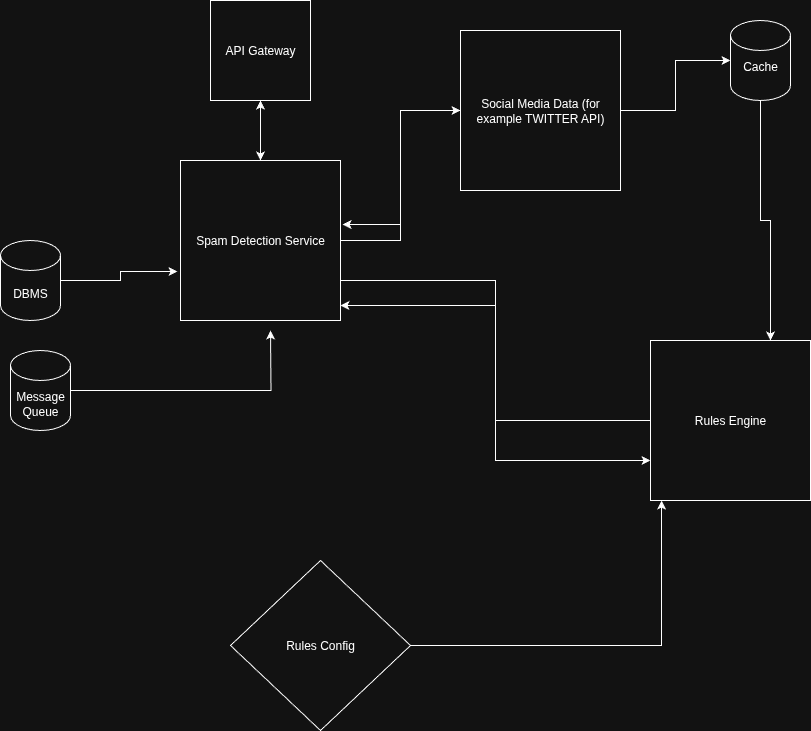

The diagram above was exported from draw.io. Its source (the exported page's mxGraphModel, read from the mxfile embedded in the PNG):
<mxGraphModel dx="1863" dy="3" grid="1" gridSize="10" guides="1" tooltips="1" connect="1" arrows="1" fold="1" page="1" pageScale="1" pageWidth="850" pageHeight="1100" math="0" shadow="0">
  <root>
    <mxCell id="0" />
    <mxCell id="1" parent="0" />
    <mxCell id="2XzAF7W91xjG29fahzHb-8" style="edgeStyle=orthogonalEdgeStyle;rounded=0;orthogonalLoop=1;jettySize=auto;html=1;" edge="1" parent="1" source="2XzAF7W91xjG29fahzHb-2" target="2XzAF7W91xjG29fahzHb-6">
      <mxGeometry relative="1" as="geometry" />
    </mxCell>
    <mxCell id="2XzAF7W91xjG29fahzHb-30" style="edgeStyle=orthogonalEdgeStyle;rounded=0;orthogonalLoop=1;jettySize=auto;html=1;exitX=1;exitY=0.75;exitDx=0;exitDy=0;entryX=0;entryY=0.75;entryDx=0;entryDy=0;" edge="1" parent="1" source="2XzAF7W91xjG29fahzHb-2" target="2XzAF7W91xjG29fahzHb-9">
      <mxGeometry relative="1" as="geometry">
        <mxPoint x="350" y="1400" as="targetPoint" />
      </mxGeometry>
    </mxCell>
    <mxCell id="2XzAF7W91xjG29fahzHb-34" style="edgeStyle=orthogonalEdgeStyle;rounded=0;orthogonalLoop=1;jettySize=auto;html=1;" edge="1" parent="1" source="2XzAF7W91xjG29fahzHb-2" target="2XzAF7W91xjG29fahzHb-24">
      <mxGeometry relative="1" as="geometry" />
    </mxCell>
    <mxCell id="2XzAF7W91xjG29fahzHb-2" value="Spam Detection Service" style="whiteSpace=wrap;html=1;aspect=fixed;" vertex="1" parent="1">
      <mxGeometry x="130" y="1280" width="160" height="160" as="geometry" />
    </mxCell>
    <mxCell id="2XzAF7W91xjG29fahzHb-49" style="edgeStyle=orthogonalEdgeStyle;rounded=0;orthogonalLoop=1;jettySize=auto;html=1;entryX=0.75;entryY=0;entryDx=0;entryDy=0;" edge="1" parent="1" source="2XzAF7W91xjG29fahzHb-4" target="2XzAF7W91xjG29fahzHb-9">
      <mxGeometry relative="1" as="geometry" />
    </mxCell>
    <mxCell id="2XzAF7W91xjG29fahzHb-4" value="Cache&lt;div&gt;&lt;br&gt;&lt;/div&gt;" style="shape=cylinder3;whiteSpace=wrap;html=1;boundedLbl=1;backgroundOutline=1;size=15;" vertex="1" parent="1">
      <mxGeometry x="680" y="1140" width="60" height="80" as="geometry" />
    </mxCell>
    <mxCell id="2XzAF7W91xjG29fahzHb-5" value="DBMS" style="shape=cylinder3;whiteSpace=wrap;html=1;boundedLbl=1;backgroundOutline=1;size=15;" vertex="1" parent="1">
      <mxGeometry x="-50" y="1360" width="60" height="80" as="geometry" />
    </mxCell>
    <mxCell id="2XzAF7W91xjG29fahzHb-32" style="edgeStyle=orthogonalEdgeStyle;rounded=0;orthogonalLoop=1;jettySize=auto;html=1;" edge="1" parent="1" source="2XzAF7W91xjG29fahzHb-6" target="2XzAF7W91xjG29fahzHb-4">
      <mxGeometry relative="1" as="geometry" />
    </mxCell>
    <mxCell id="2XzAF7W91xjG29fahzHb-38" style="edgeStyle=orthogonalEdgeStyle;rounded=0;orthogonalLoop=1;jettySize=auto;html=1;entryX=1.013;entryY=0.4;entryDx=0;entryDy=0;entryPerimeter=0;" edge="1" parent="1" source="2XzAF7W91xjG29fahzHb-6" target="2XzAF7W91xjG29fahzHb-2">
      <mxGeometry relative="1" as="geometry">
        <mxPoint x="330" y="1270" as="targetPoint" />
      </mxGeometry>
    </mxCell>
    <mxCell id="2XzAF7W91xjG29fahzHb-6" value="Social Media Data (for example TWITTER API)" style="whiteSpace=wrap;html=1;aspect=fixed;" vertex="1" parent="1">
      <mxGeometry x="410" y="1150" width="160" height="160" as="geometry" />
    </mxCell>
    <mxCell id="2XzAF7W91xjG29fahzHb-9" value="Rules Engine" style="whiteSpace=wrap;html=1;aspect=fixed;" vertex="1" parent="1">
      <mxGeometry x="600" y="1460" width="160" height="160" as="geometry" />
    </mxCell>
    <mxCell id="2XzAF7W91xjG29fahzHb-22" style="edgeStyle=orthogonalEdgeStyle;rounded=0;orthogonalLoop=1;jettySize=auto;html=1;" edge="1" parent="1" source="2XzAF7W91xjG29fahzHb-19">
      <mxGeometry relative="1" as="geometry">
        <mxPoint x="220" y="1450" as="targetPoint" />
      </mxGeometry>
    </mxCell>
    <mxCell id="2XzAF7W91xjG29fahzHb-19" value="Message Queue" style="shape=cylinder3;whiteSpace=wrap;html=1;boundedLbl=1;backgroundOutline=1;size=15;" vertex="1" parent="1">
      <mxGeometry x="-40" y="1470" width="60" height="80" as="geometry" />
    </mxCell>
    <mxCell id="2XzAF7W91xjG29fahzHb-23" style="edgeStyle=orthogonalEdgeStyle;rounded=0;orthogonalLoop=1;jettySize=auto;html=1;entryX=-0.019;entryY=0.694;entryDx=0;entryDy=0;entryPerimeter=0;" edge="1" parent="1" source="2XzAF7W91xjG29fahzHb-5" target="2XzAF7W91xjG29fahzHb-2">
      <mxGeometry relative="1" as="geometry" />
    </mxCell>
    <mxCell id="2XzAF7W91xjG29fahzHb-26" style="edgeStyle=orthogonalEdgeStyle;rounded=0;orthogonalLoop=1;jettySize=auto;html=1;" edge="1" parent="1" source="2XzAF7W91xjG29fahzHb-24" target="2XzAF7W91xjG29fahzHb-2">
      <mxGeometry relative="1" as="geometry" />
    </mxCell>
    <mxCell id="2XzAF7W91xjG29fahzHb-24" value="API Gateway" style="whiteSpace=wrap;html=1;aspect=fixed;" vertex="1" parent="1">
      <mxGeometry x="160" y="1120" width="100" height="100" as="geometry" />
    </mxCell>
    <mxCell id="2XzAF7W91xjG29fahzHb-41" style="edgeStyle=orthogonalEdgeStyle;rounded=0;orthogonalLoop=1;jettySize=auto;html=1;entryX=1;entryY=0.906;entryDx=0;entryDy=0;entryPerimeter=0;" edge="1" parent="1" source="2XzAF7W91xjG29fahzHb-9" target="2XzAF7W91xjG29fahzHb-2">
      <mxGeometry relative="1" as="geometry" />
    </mxCell>
    <mxCell id="2XzAF7W91xjG29fahzHb-42" value="Rules Config" style="rhombus;whiteSpace=wrap;html=1;" vertex="1" parent="1">
      <mxGeometry x="180" y="1680" width="180" height="170" as="geometry" />
    </mxCell>
    <mxCell id="2XzAF7W91xjG29fahzHb-46" style="edgeStyle=orthogonalEdgeStyle;rounded=0;orthogonalLoop=1;jettySize=auto;html=1;exitX=1;exitY=0.5;exitDx=0;exitDy=0;entryX=0.069;entryY=1;entryDx=0;entryDy=0;entryPerimeter=0;" edge="1" parent="1" source="2XzAF7W91xjG29fahzHb-42" target="2XzAF7W91xjG29fahzHb-9">
      <mxGeometry relative="1" as="geometry" />
    </mxCell>
  </root>
</mxGraphModel>